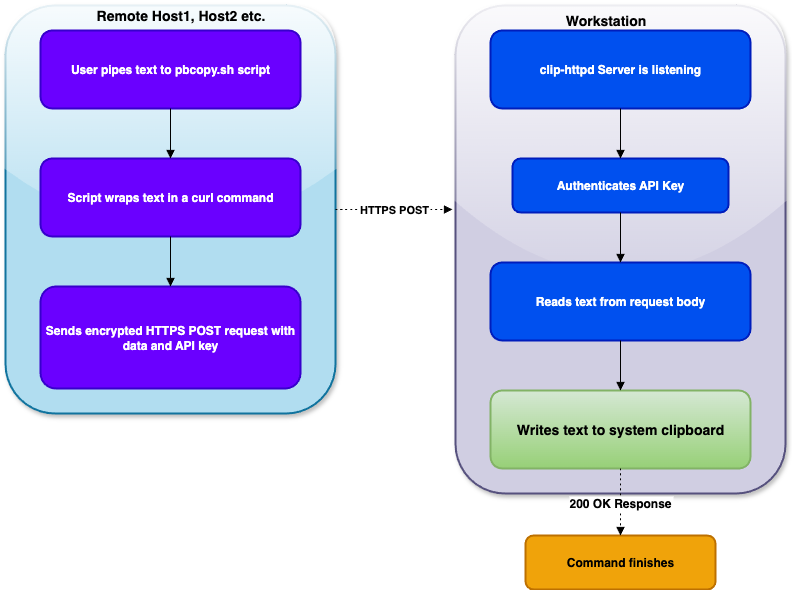

The diagram above was exported from draw.io. Its source (the exported page's mxGraphModel, read from the mxfile embedded in the PNG):
<mxGraphModel dx="2050" dy="1138" grid="1" gridSize="10" guides="1" tooltips="1" connect="1" arrows="1" fold="1" page="1" pageScale="1" pageWidth="850" pageHeight="1100" math="0" shadow="0">
  <root>
    <mxCell id="0" />
    <mxCell id="1" parent="0" />
    <mxCell id="8XkzATH7I2wVXAQ4m3-Q-1" value="" style="whiteSpace=wrap;strokeWidth=2;rounded=1;fillColor=#d0cee2;strokeColor=#56517e;glass=1;shadow=1;" vertex="1" parent="1">
      <mxGeometry x="470" y="20" width="330" height="488" as="geometry" />
    </mxCell>
    <mxCell id="8XkzATH7I2wVXAQ4m3-Q-2" value="Remote Host" style="whiteSpace=wrap;strokeWidth=2;rounded=1;fillColor=#b1ddf0;strokeColor=#10739e;glass=1;shadow=1;" vertex="1" parent="1">
      <mxGeometry x="20" y="20" width="330" height="408" as="geometry" />
    </mxCell>
    <mxCell id="8XkzATH7I2wVXAQ4m3-Q-3" value="User pipes text to pbcopy.sh script" style="whiteSpace=wrap;strokeWidth=2;rounded=1;fillColor=#6a00ff;fontColor=#ffffff;strokeColor=#3700CC;fontStyle=1" vertex="1" parent="1">
      <mxGeometry x="55" y="45" width="260" height="78" as="geometry" />
    </mxCell>
    <mxCell id="8XkzATH7I2wVXAQ4m3-Q-4" value="Script wraps text in a curl command" style="whiteSpace=wrap;strokeWidth=2;rounded=1;fillColor=#6a00ff;fontColor=#ffffff;strokeColor=#3700CC;fontStyle=1" vertex="1" parent="1">
      <mxGeometry x="55" y="173" width="260" height="78" as="geometry" />
    </mxCell>
    <mxCell id="8XkzATH7I2wVXAQ4m3-Q-5" value="Sends encrypted HTTPS POST request with data and API key" style="whiteSpace=wrap;strokeWidth=2;rounded=1;fillColor=#6a00ff;fontColor=#ffffff;strokeColor=#3700CC;fontStyle=1" vertex="1" parent="1">
      <mxGeometry x="55" y="301" width="260" height="102" as="geometry" />
    </mxCell>
    <mxCell id="8XkzATH7I2wVXAQ4m3-Q-6" value="clip-httpd Server is listening" style="whiteSpace=wrap;strokeWidth=2;rounded=1;fillColor=#0050ef;fontColor=#ffffff;strokeColor=#001DBC;fontStyle=1" vertex="1" parent="1">
      <mxGeometry x="505" y="45" width="260" height="78" as="geometry" />
    </mxCell>
    <mxCell id="8XkzATH7I2wVXAQ4m3-Q-7" value="Authenticates API Key" style="whiteSpace=wrap;strokeWidth=2;rounded=1;fillColor=#0050ef;fontColor=#ffffff;strokeColor=#001DBC;fontStyle=1" vertex="1" parent="1">
      <mxGeometry x="527" y="173" width="216" height="54" as="geometry" />
    </mxCell>
    <mxCell id="8XkzATH7I2wVXAQ4m3-Q-8" value="Reads text from request body" style="whiteSpace=wrap;strokeWidth=2;rounded=1;fillColor=#0050ef;fontColor=#ffffff;strokeColor=#001DBC;fontStyle=1" vertex="1" parent="1">
      <mxGeometry x="505" y="277" width="260" height="78" as="geometry" />
    </mxCell>
    <mxCell id="8XkzATH7I2wVXAQ4m3-Q-9" value="Writes text to system clipboard" style="whiteSpace=wrap;strokeWidth=2;rounded=1;fillColor=#d5e8d4;strokeColor=#82b366;fontStyle=1;gradientColor=#97d077;fontSize=14;" vertex="1" parent="1">
      <mxGeometry x="505" y="405" width="260" height="78" as="geometry" />
    </mxCell>
    <mxCell id="8XkzATH7I2wVXAQ4m3-Q-10" value="Command finishes" style="whiteSpace=wrap;strokeWidth=2;rounded=1;fontStyle=1;fillColor=#f0a30a;fontColor=#000000;strokeColor=#BD7000;" vertex="1" parent="1">
      <mxGeometry x="540" y="550" width="190" height="54" as="geometry" />
    </mxCell>
    <mxCell id="8XkzATH7I2wVXAQ4m3-Q-11" value="" style="curved=1;startArrow=none;endArrow=block;exitX=0.5;exitY=1;entryX=0.5;entryY=0;rounded=0;" edge="1" parent="1" source="8XkzATH7I2wVXAQ4m3-Q-3" target="8XkzATH7I2wVXAQ4m3-Q-4">
      <mxGeometry relative="1" as="geometry">
        <Array as="points" />
      </mxGeometry>
    </mxCell>
    <mxCell id="8XkzATH7I2wVXAQ4m3-Q-12" value="" style="curved=1;startArrow=none;endArrow=block;exitX=0.5;exitY=1;entryX=0.5;entryY=0;rounded=0;" edge="1" parent="1" source="8XkzATH7I2wVXAQ4m3-Q-4" target="8XkzATH7I2wVXAQ4m3-Q-5">
      <mxGeometry relative="1" as="geometry">
        <Array as="points" />
      </mxGeometry>
    </mxCell>
    <mxCell id="8XkzATH7I2wVXAQ4m3-Q-13" value="HTTPS POST" style="curved=1;dashed=1;dashPattern=2 3;startArrow=none;endArrow=block;exitX=1;exitY=0.5;entryX=-0.009;entryY=0.418;rounded=0;fontStyle=1;exitDx=0;exitDy=0;entryDx=0;entryDy=0;entryPerimeter=0;" edge="1" parent="1" source="8XkzATH7I2wVXAQ4m3-Q-2" target="8XkzATH7I2wVXAQ4m3-Q-1">
      <mxGeometry relative="1" as="geometry">
        <Array as="points" />
      </mxGeometry>
    </mxCell>
    <mxCell id="8XkzATH7I2wVXAQ4m3-Q-14" value="" style="curved=1;startArrow=none;endArrow=block;exitX=0.5;exitY=0.99;entryX=0.5;entryY=-0.01;rounded=0;" edge="1" parent="1" source="8XkzATH7I2wVXAQ4m3-Q-6" target="8XkzATH7I2wVXAQ4m3-Q-7">
      <mxGeometry relative="1" as="geometry">
        <Array as="points" />
      </mxGeometry>
    </mxCell>
    <mxCell id="8XkzATH7I2wVXAQ4m3-Q-15" value="" style="curved=1;startArrow=none;endArrow=block;exitX=0.5;exitY=0.99;entryX=0.5;entryY=-0.01;rounded=0;" edge="1" parent="1" source="8XkzATH7I2wVXAQ4m3-Q-7" target="8XkzATH7I2wVXAQ4m3-Q-8">
      <mxGeometry relative="1" as="geometry">
        <Array as="points" />
      </mxGeometry>
    </mxCell>
    <mxCell id="8XkzATH7I2wVXAQ4m3-Q-16" value="" style="curved=1;startArrow=none;endArrow=block;exitX=0.5;exitY=0.99;entryX=0.5;entryY=-0.01;rounded=0;" edge="1" parent="1" source="8XkzATH7I2wVXAQ4m3-Q-8" target="8XkzATH7I2wVXAQ4m3-Q-9">
      <mxGeometry relative="1" as="geometry">
        <Array as="points" />
      </mxGeometry>
    </mxCell>
    <mxCell id="8XkzATH7I2wVXAQ4m3-Q-17" value="200 OK Response" style="curved=1;dashed=1;dashPattern=2 3;startArrow=none;endArrow=block;exitX=0.5;exitY=0.99;entryX=0.5;entryY=0;rounded=0;fontStyle=1;fontSize=12;" edge="1" parent="1" source="8XkzATH7I2wVXAQ4m3-Q-9" target="8XkzATH7I2wVXAQ4m3-Q-10">
      <mxGeometry relative="1" as="geometry">
        <Array as="points" />
      </mxGeometry>
    </mxCell>
    <mxCell id="8XkzATH7I2wVXAQ4m3-Q-18" value="&lt;b&gt;&lt;font style=&quot;font-size: 14px;&quot;&gt;Remote Host1, Host2 etc.&lt;/font&gt;&lt;/b&gt;" style="text;html=1;align=center;verticalAlign=middle;resizable=0;points=[];autosize=1;strokeColor=none;fillColor=none;" vertex="1" parent="1">
      <mxGeometry x="100" y="15" width="190" height="30" as="geometry" />
    </mxCell>
    <mxCell id="8XkzATH7I2wVXAQ4m3-Q-19" value="&lt;b&gt;&lt;font style=&quot;font-size: 14px;&quot;&gt;Workstation&lt;/font&gt;&lt;/b&gt;" style="text;html=1;align=center;verticalAlign=middle;resizable=0;points=[];autosize=1;strokeColor=none;fillColor=none;" vertex="1" parent="1">
      <mxGeometry x="570" y="20" width="100" height="30" as="geometry" />
    </mxCell>
  </root>
</mxGraphModel>